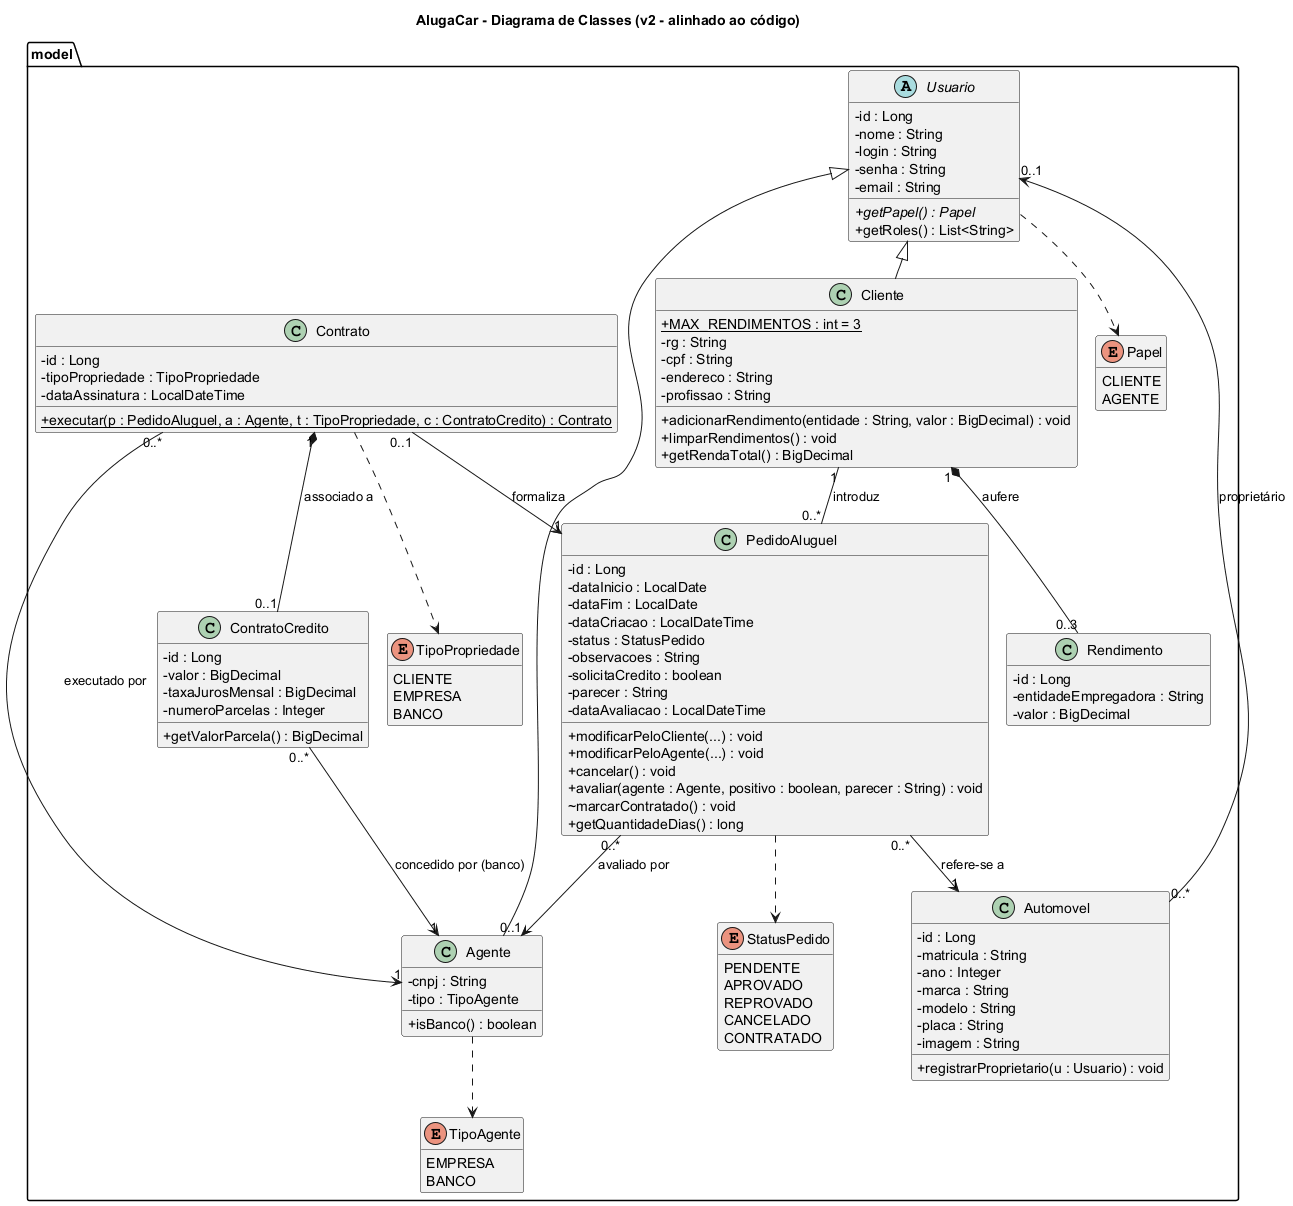

The diagram above was rendered by PlantUML. Its source (embedded in the PNG):
@startuml classes
!pragma layout smetana
title AlugaCar - Diagrama de Classes (v2 - alinhado ao código)
skinparam classAttributeIconSize 0
hide empty members

package "model" {
  abstract class Usuario {
    - id : Long
    - nome : String
    - login : String
    - senha : String
    - email : String
    + {abstract} getPapel() : Papel
    + getRoles() : List<String>
  }

  class Cliente {
    + {static} MAX_RENDIMENTOS : int = 3
    - rg : String
    - cpf : String
    - endereco : String
    - profissao : String
    + adicionarRendimento(entidade : String, valor : BigDecimal) : void
    + limparRendimentos() : void
    + getRendaTotal() : BigDecimal
  }

  class Rendimento {
    - id : Long
    - entidadeEmpregadora : String
    - valor : BigDecimal
  }

  class Agente {
    - cnpj : String
    - tipo : TipoAgente
    + isBanco() : boolean
  }

  class Automovel {
    - id : Long
    - matricula : String
    - ano : Integer
    - marca : String
    - modelo : String
    - placa : String
    - imagem : String
    + registrarProprietario(u : Usuario) : void
  }

  class PedidoAluguel {
    - id : Long
    - dataInicio : LocalDate
    - dataFim : LocalDate
    - dataCriacao : LocalDateTime
    - status : StatusPedido
    - observacoes : String
    - solicitaCredito : boolean
    - parecer : String
    - dataAvaliacao : LocalDateTime
    + modificarPeloCliente(...) : void
    + modificarPeloAgente(...) : void
    + cancelar() : void
    + avaliar(agente : Agente, positivo : boolean, parecer : String) : void
    ~ marcarContratado() : void
    + getQuantidadeDias() : long
  }

  class Contrato {
    - id : Long
    - tipoPropriedade : TipoPropriedade
    - dataAssinatura : LocalDateTime
    + {static} executar(p : PedidoAluguel, a : Agente, t : TipoPropriedade, c : ContratoCredito) : Contrato
  }

  class ContratoCredito {
    - id : Long
    - valor : BigDecimal
    - taxaJurosMensal : BigDecimal
    - numeroParcelas : Integer
    + getValorParcela() : BigDecimal
  }

  enum Papel {
    CLIENTE
    AGENTE
  }
  enum TipoAgente {
    EMPRESA
    BANCO
  }
  enum StatusPedido {
    PENDENTE
    APROVADO
    REPROVADO
    CANCELADO
    CONTRATADO
  }
  enum TipoPropriedade {
    CLIENTE
    EMPRESA
    BANCO
  }
}

Usuario <|-- Cliente
Usuario <|-- Agente
Cliente "1" *-- "0..3" Rendimento : aufere >
Cliente "1" -- "0..*" PedidoAluguel : introduz >
PedidoAluguel "0..*" --> "1" Automovel : refere-se a >
PedidoAluguel "0..*" --> "0..1" Agente : avaliado por >
Contrato "0..1" --> "1" PedidoAluguel : formaliza >
Contrato "0..*" --> "1" Agente : executado por >
Contrato "1" *-- "0..1" ContratoCredito : associado a >
ContratoCredito "0..*" --> "1" Agente : concedido por (banco) >
Automovel "0..*" --> "0..1" Usuario : proprietário >
Agente ..> TipoAgente
PedidoAluguel ..> StatusPedido
Contrato ..> TipoPropriedade
Usuario ..> Papel
@enduml